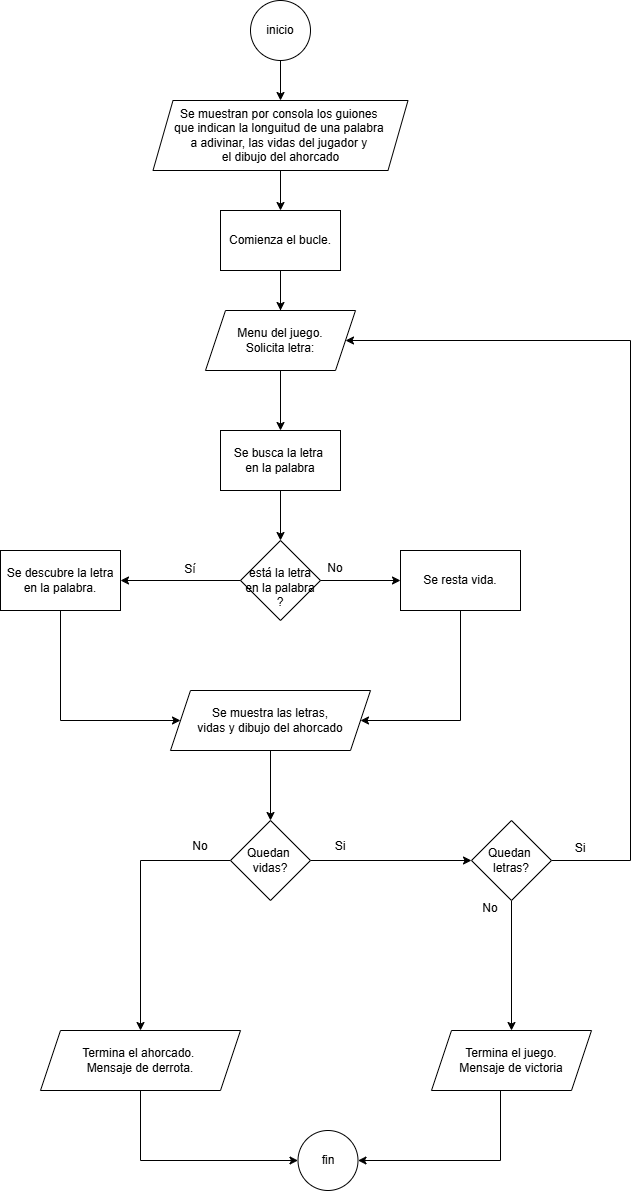

The diagram above was exported from draw.io. Its source (the exported page's mxGraphModel, read from the mxfile embedded in the PNG):
<mxGraphModel dx="636" dy="651" grid="1" gridSize="10" guides="1" tooltips="1" connect="1" arrows="1" fold="1" page="1" pageScale="1.3" pageWidth="827" pageHeight="1169" math="0" shadow="0">
  <root>
    <mxCell id="WIyWlLk6GJQsqaUBKTNV-0" />
    <mxCell id="WIyWlLk6GJQsqaUBKTNV-1" parent="WIyWlLk6GJQsqaUBKTNV-0" />
    <mxCell id="8ezVZj6_GMfFoKrATEME-0" style="edgeStyle=orthogonalEdgeStyle;rounded=0;orthogonalLoop=1;jettySize=auto;html=1;exitX=0.5;exitY=1;exitDx=0;exitDy=0;entryX=0.5;entryY=0;entryDx=0;entryDy=0;" parent="WIyWlLk6GJQsqaUBKTNV-1" source="Km9vi7nCGebGQrfO716P-0" target="Km9vi7nCGebGQrfO716P-4" edge="1">
      <mxGeometry relative="1" as="geometry" />
    </mxCell>
    <mxCell id="Km9vi7nCGebGQrfO716P-0" value="inicio" style="ellipse;whiteSpace=wrap;html=1;aspect=fixed;" parent="WIyWlLk6GJQsqaUBKTNV-1" vertex="1">
      <mxGeometry x="490" y="140" width="60" height="60" as="geometry" />
    </mxCell>
    <mxCell id="Km9vi7nCGebGQrfO716P-1" value="fin" style="ellipse;whiteSpace=wrap;html=1;aspect=fixed;" parent="WIyWlLk6GJQsqaUBKTNV-1" vertex="1">
      <mxGeometry x="537.5" y="1270" width="60" height="60" as="geometry" />
    </mxCell>
    <mxCell id="8ezVZj6_GMfFoKrATEME-1" style="edgeStyle=orthogonalEdgeStyle;rounded=0;orthogonalLoop=1;jettySize=auto;html=1;" parent="WIyWlLk6GJQsqaUBKTNV-1" source="Q5uNLM-Oo-ZRNVDJp9Yk-3" edge="1">
      <mxGeometry relative="1" as="geometry">
        <mxPoint x="520" y="450" as="targetPoint" />
      </mxGeometry>
    </mxCell>
    <mxCell id="Km9vi7nCGebGQrfO716P-4" value="Se muestran por consola los guiones&amp;nbsp;&lt;div&gt;que&amp;nbsp;&lt;span style=&quot;background-color: initial;&quot;&gt;indican&amp;nbsp;&lt;/span&gt;&lt;span style=&quot;background-color: initial;&quot;&gt;la longuitud de&amp;nbsp;&lt;/span&gt;&lt;span style=&quot;background-color: initial;&quot;&gt;una palabra&amp;nbsp;&lt;/span&gt;&lt;div&gt;&lt;span style=&quot;background-color: initial;&quot;&gt;a adivinar,&amp;nbsp;&lt;/span&gt;&lt;span style=&quot;background-color: initial;&quot;&gt;las vidas del jugador y&amp;nbsp;&lt;/span&gt;&lt;/div&gt;&lt;div&gt;&lt;span style=&quot;background-color: initial;&quot;&gt;el dibujo del ahorcado&lt;/span&gt;&lt;/div&gt;&lt;/div&gt;" style="shape=parallelogram;perimeter=parallelogramPerimeter;whiteSpace=wrap;html=1;fixedSize=1;" parent="WIyWlLk6GJQsqaUBKTNV-1" vertex="1">
      <mxGeometry x="392.5" y="240" width="255" height="70" as="geometry" />
    </mxCell>
    <mxCell id="8ezVZj6_GMfFoKrATEME-3" style="edgeStyle=orthogonalEdgeStyle;rounded=0;orthogonalLoop=1;jettySize=auto;html=1;entryX=0.5;entryY=1;entryDx=0;entryDy=0;endArrow=none;endFill=0;startArrow=classic;startFill=1;exitX=0.5;exitY=0;exitDx=0;exitDy=0;" parent="WIyWlLk6GJQsqaUBKTNV-1" source="8ezVZj6_GMfFoKrATEME-10" edge="1">
      <mxGeometry relative="1" as="geometry">
        <mxPoint x="520" y="450" as="sourcePoint" />
        <mxPoint x="520" y="380" as="targetPoint" />
      </mxGeometry>
    </mxCell>
    <mxCell id="8ezVZj6_GMfFoKrATEME-2" value="&lt;div&gt;&lt;br&gt;&lt;/div&gt;está&amp;nbsp;&lt;span style=&quot;background-color: initial;&quot;&gt;la letra&lt;/span&gt;&lt;div&gt;&lt;div&gt;en la&amp;nbsp;&lt;span style=&quot;background-color: initial;&quot;&gt;palabra&lt;br&gt;?&lt;/span&gt;&lt;/div&gt;&lt;/div&gt;" style="rhombus;whiteSpace=wrap;html=1;" parent="WIyWlLk6GJQsqaUBKTNV-1" vertex="1">
      <mxGeometry x="480" y="680" width="80" height="80" as="geometry" />
    </mxCell>
    <mxCell id="8ezVZj6_GMfFoKrATEME-6" value="Sí" style="text;html=1;align=center;verticalAlign=middle;whiteSpace=wrap;rounded=0;" parent="WIyWlLk6GJQsqaUBKTNV-1" vertex="1">
      <mxGeometry x="400" y="694" width="60" height="30" as="geometry" />
    </mxCell>
    <mxCell id="8ezVZj6_GMfFoKrATEME-7" value="No" style="text;html=1;align=center;verticalAlign=middle;whiteSpace=wrap;rounded=0;" parent="WIyWlLk6GJQsqaUBKTNV-1" vertex="1">
      <mxGeometry x="560" y="693" width="30" height="30" as="geometry" />
    </mxCell>
    <mxCell id="8ezVZj6_GMfFoKrATEME-11" value="" style="edgeStyle=orthogonalEdgeStyle;rounded=0;orthogonalLoop=1;jettySize=auto;html=1;entryX=0.5;entryY=1;entryDx=0;entryDy=0;endArrow=none;endFill=0;startArrow=classic;startFill=1;" parent="WIyWlLk6GJQsqaUBKTNV-1" source="8ezVZj6_GMfFoKrATEME-2" target="8ezVZj6_GMfFoKrATEME-10" edge="1">
      <mxGeometry relative="1" as="geometry">
        <mxPoint x="520" y="680" as="sourcePoint" />
        <mxPoint x="520" y="510" as="targetPoint" />
      </mxGeometry>
    </mxCell>
    <mxCell id="8ezVZj6_GMfFoKrATEME-10" value="Se busca la letra&amp;nbsp;&lt;div&gt;en la palabra&lt;/div&gt;" style="rounded=0;whiteSpace=wrap;html=1;" parent="WIyWlLk6GJQsqaUBKTNV-1" vertex="1">
      <mxGeometry x="460" y="570" width="120" height="60" as="geometry" />
    </mxCell>
    <mxCell id="8ezVZj6_GMfFoKrATEME-16" value="" style="edgeStyle=orthogonalEdgeStyle;rounded=0;orthogonalLoop=1;jettySize=auto;html=1;entryX=0;entryY=0.5;entryDx=0;entryDy=0;" parent="WIyWlLk6GJQsqaUBKTNV-1" source="8ezVZj6_GMfFoKrATEME-2" target="Q5uNLM-Oo-ZRNVDJp9Yk-2" edge="1">
      <mxGeometry relative="1" as="geometry">
        <mxPoint x="630" y="720" as="targetPoint" />
        <mxPoint x="560" y="720" as="sourcePoint" />
      </mxGeometry>
    </mxCell>
    <mxCell id="8ezVZj6_GMfFoKrATEME-22" style="edgeStyle=orthogonalEdgeStyle;rounded=0;orthogonalLoop=1;jettySize=auto;html=1;entryX=0;entryY=0.5;entryDx=0;entryDy=0;exitX=0.5;exitY=1;exitDx=0;exitDy=0;" parent="WIyWlLk6GJQsqaUBKTNV-1" source="8ezVZj6_GMfFoKrATEME-21" target="Km9vi7nCGebGQrfO716P-1" edge="1">
      <mxGeometry relative="1" as="geometry">
        <Array as="points">
          <mxPoint x="380" y="1300" />
        </Array>
      </mxGeometry>
    </mxCell>
    <mxCell id="8ezVZj6_GMfFoKrATEME-21" value="Termina el ahorcado.&amp;nbsp;&lt;div&gt;Mensaje de derrota.&lt;/div&gt;" style="shape=parallelogram;perimeter=parallelogramPerimeter;whiteSpace=wrap;html=1;fixedSize=1;" parent="WIyWlLk6GJQsqaUBKTNV-1" vertex="1">
      <mxGeometry x="280" y="1170" width="200" height="60" as="geometry" />
    </mxCell>
    <mxCell id="8ezVZj6_GMfFoKrATEME-24" value="" style="edgeStyle=orthogonalEdgeStyle;rounded=0;orthogonalLoop=1;jettySize=auto;html=1;entryX=1;entryY=0.5;entryDx=0;entryDy=0;" parent="WIyWlLk6GJQsqaUBKTNV-1" source="8ezVZj6_GMfFoKrATEME-2" target="Q5uNLM-Oo-ZRNVDJp9Yk-10" edge="1">
      <mxGeometry relative="1" as="geometry">
        <mxPoint x="370" y="720" as="targetPoint" />
        <mxPoint x="520" y="760" as="sourcePoint" />
      </mxGeometry>
    </mxCell>
    <mxCell id="Q5uNLM-Oo-ZRNVDJp9Yk-8" style="edgeStyle=orthogonalEdgeStyle;rounded=0;orthogonalLoop=1;jettySize=auto;html=1;entryX=0;entryY=0.5;entryDx=0;entryDy=0;" parent="WIyWlLk6GJQsqaUBKTNV-1" target="Q5uNLM-Oo-ZRNVDJp9Yk-9" edge="1">
      <mxGeometry relative="1" as="geometry">
        <mxPoint x="299.9999999999998" y="830" as="targetPoint" />
        <mxPoint x="300.0000000000002" y="750" as="sourcePoint" />
        <Array as="points">
          <mxPoint x="300" y="860" />
        </Array>
      </mxGeometry>
    </mxCell>
    <mxCell id="8ezVZj6_GMfFoKrATEME-33" style="edgeStyle=orthogonalEdgeStyle;rounded=0;orthogonalLoop=1;jettySize=auto;html=1;entryX=1;entryY=0.5;entryDx=0;entryDy=0;" parent="WIyWlLk6GJQsqaUBKTNV-1" source="8ezVZj6_GMfFoKrATEME-34" target="Km9vi7nCGebGQrfO716P-1" edge="1">
      <mxGeometry relative="1" as="geometry">
        <Array as="points">
          <mxPoint x="740" y="1300" />
        </Array>
      </mxGeometry>
    </mxCell>
    <mxCell id="8ezVZj6_GMfFoKrATEME-34" value="Termina el juego.&lt;div&gt;Mensaje&amp;nbsp;&lt;span style=&quot;background-color: initial;&quot;&gt;de victoria&lt;/span&gt;&lt;/div&gt;" style="shape=parallelogram;perimeter=parallelogramPerimeter;whiteSpace=wrap;html=1;fixedSize=1;" parent="WIyWlLk6GJQsqaUBKTNV-1" vertex="1">
      <mxGeometry x="671" y="1170" width="160" height="60" as="geometry" />
    </mxCell>
    <mxCell id="Q5uNLM-Oo-ZRNVDJp9Yk-11" style="edgeStyle=orthogonalEdgeStyle;rounded=0;orthogonalLoop=1;jettySize=auto;html=1;entryX=1;entryY=0.5;entryDx=0;entryDy=0;" parent="WIyWlLk6GJQsqaUBKTNV-1" source="Q5uNLM-Oo-ZRNVDJp9Yk-2" target="Q5uNLM-Oo-ZRNVDJp9Yk-9" edge="1">
      <mxGeometry relative="1" as="geometry">
        <Array as="points">
          <mxPoint x="700" y="860" />
        </Array>
      </mxGeometry>
    </mxCell>
    <mxCell id="Q5uNLM-Oo-ZRNVDJp9Yk-2" value="&lt;div&gt;&lt;span style=&quot;background-color: initial;&quot;&gt;Se resta vida.&lt;/span&gt;&lt;/div&gt;" style="rounded=0;whiteSpace=wrap;html=1;" parent="WIyWlLk6GJQsqaUBKTNV-1" vertex="1">
      <mxGeometry x="640" y="690" width="120" height="60" as="geometry" />
    </mxCell>
    <mxCell id="Q5uNLM-Oo-ZRNVDJp9Yk-4" value="" style="edgeStyle=orthogonalEdgeStyle;rounded=0;orthogonalLoop=1;jettySize=auto;html=1;" parent="WIyWlLk6GJQsqaUBKTNV-1" source="Km9vi7nCGebGQrfO716P-4" target="Q5uNLM-Oo-ZRNVDJp9Yk-3" edge="1">
      <mxGeometry relative="1" as="geometry">
        <mxPoint x="520" y="340" as="sourcePoint" />
        <mxPoint x="520" y="460" as="targetPoint" />
      </mxGeometry>
    </mxCell>
    <mxCell id="Q5uNLM-Oo-ZRNVDJp9Yk-3" value="&lt;div&gt;Comienza el bucle.&lt;/div&gt;" style="rounded=0;whiteSpace=wrap;html=1;" parent="WIyWlLk6GJQsqaUBKTNV-1" vertex="1">
      <mxGeometry x="460" y="350" width="120" height="60" as="geometry" />
    </mxCell>
    <mxCell id="Q5uNLM-Oo-ZRNVDJp9Yk-5" value="&lt;div&gt;&lt;span style=&quot;background-color: initial;&quot;&gt;Menu del juego.&lt;/span&gt;&lt;/div&gt;&lt;div&gt;Solicita letra:&lt;/div&gt;" style="shape=parallelogram;perimeter=parallelogramPerimeter;whiteSpace=wrap;html=1;fixedSize=1;" parent="WIyWlLk6GJQsqaUBKTNV-1" vertex="1">
      <mxGeometry x="445" y="450" width="150" height="60" as="geometry" />
    </mxCell>
    <mxCell id="Q5uNLM-Oo-ZRNVDJp9Yk-13" style="edgeStyle=orthogonalEdgeStyle;rounded=0;orthogonalLoop=1;jettySize=auto;html=1;entryX=0.5;entryY=0;entryDx=0;entryDy=0;" parent="WIyWlLk6GJQsqaUBKTNV-1" source="Q5uNLM-Oo-ZRNVDJp9Yk-9" target="Q5uNLM-Oo-ZRNVDJp9Yk-12" edge="1">
      <mxGeometry relative="1" as="geometry" />
    </mxCell>
    <mxCell id="Q5uNLM-Oo-ZRNVDJp9Yk-9" value="Se muestra las letras,&lt;div&gt;vidas y dibujo del ahorcado&lt;/div&gt;" style="shape=parallelogram;perimeter=parallelogramPerimeter;whiteSpace=wrap;html=1;fixedSize=1;" parent="WIyWlLk6GJQsqaUBKTNV-1" vertex="1">
      <mxGeometry x="410" y="830" width="200" height="60" as="geometry" />
    </mxCell>
    <mxCell id="Q5uNLM-Oo-ZRNVDJp9Yk-10" value="Se descubre la letra en la palabra." style="rounded=0;whiteSpace=wrap;html=1;" parent="WIyWlLk6GJQsqaUBKTNV-1" vertex="1">
      <mxGeometry x="240" y="690" width="120" height="60" as="geometry" />
    </mxCell>
    <mxCell id="Q5uNLM-Oo-ZRNVDJp9Yk-14" style="edgeStyle=orthogonalEdgeStyle;rounded=0;orthogonalLoop=1;jettySize=auto;html=1;entryX=0;entryY=0.5;entryDx=0;entryDy=0;" parent="WIyWlLk6GJQsqaUBKTNV-1" source="Q5uNLM-Oo-ZRNVDJp9Yk-12" target="Q5uNLM-Oo-ZRNVDJp9Yk-18" edge="1">
      <mxGeometry relative="1" as="geometry">
        <mxPoint x="680" y="1000" as="targetPoint" />
      </mxGeometry>
    </mxCell>
    <mxCell id="Q5uNLM-Oo-ZRNVDJp9Yk-15" style="edgeStyle=orthogonalEdgeStyle;rounded=0;orthogonalLoop=1;jettySize=auto;html=1;entryX=0.5;entryY=0;entryDx=0;entryDy=0;" parent="WIyWlLk6GJQsqaUBKTNV-1" source="Q5uNLM-Oo-ZRNVDJp9Yk-12" target="8ezVZj6_GMfFoKrATEME-21" edge="1">
      <mxGeometry relative="1" as="geometry">
        <mxPoint x="370" y="1000" as="targetPoint" />
        <Array as="points">
          <mxPoint x="380" y="1000" />
        </Array>
      </mxGeometry>
    </mxCell>
    <mxCell id="Q5uNLM-Oo-ZRNVDJp9Yk-12" value="Quedan&amp;nbsp;&lt;div&gt;vidas?&lt;/div&gt;" style="rhombus;whiteSpace=wrap;html=1;" parent="WIyWlLk6GJQsqaUBKTNV-1" vertex="1">
      <mxGeometry x="470" y="960" width="80" height="80" as="geometry" />
    </mxCell>
    <mxCell id="Q5uNLM-Oo-ZRNVDJp9Yk-16" value="No" style="text;html=1;align=center;verticalAlign=middle;whiteSpace=wrap;rounded=0;" parent="WIyWlLk6GJQsqaUBKTNV-1" vertex="1">
      <mxGeometry x="410" y="971" width="60" height="30" as="geometry" />
    </mxCell>
    <mxCell id="Q5uNLM-Oo-ZRNVDJp9Yk-17" value="Si" style="text;html=1;align=center;verticalAlign=middle;whiteSpace=wrap;rounded=0;" parent="WIyWlLk6GJQsqaUBKTNV-1" vertex="1">
      <mxGeometry x="550" y="971" width="60" height="30" as="geometry" />
    </mxCell>
    <mxCell id="Q5uNLM-Oo-ZRNVDJp9Yk-21" style="edgeStyle=orthogonalEdgeStyle;rounded=0;orthogonalLoop=1;jettySize=auto;html=1;entryX=0.5;entryY=0;entryDx=0;entryDy=0;" parent="WIyWlLk6GJQsqaUBKTNV-1" source="Q5uNLM-Oo-ZRNVDJp9Yk-18" target="8ezVZj6_GMfFoKrATEME-34" edge="1">
      <mxGeometry relative="1" as="geometry" />
    </mxCell>
    <mxCell id="Q5uNLM-Oo-ZRNVDJp9Yk-23" style="edgeStyle=orthogonalEdgeStyle;rounded=0;orthogonalLoop=1;jettySize=auto;html=1;entryX=1;entryY=0.5;entryDx=0;entryDy=0;" parent="WIyWlLk6GJQsqaUBKTNV-1" source="Q5uNLM-Oo-ZRNVDJp9Yk-18" target="Q5uNLM-Oo-ZRNVDJp9Yk-5" edge="1">
      <mxGeometry relative="1" as="geometry">
        <mxPoint x="850" y="530" as="targetPoint" />
        <Array as="points">
          <mxPoint x="870" y="1000" />
          <mxPoint x="870" y="480" />
        </Array>
      </mxGeometry>
    </mxCell>
    <mxCell id="Q5uNLM-Oo-ZRNVDJp9Yk-18" value="Quedan&amp;nbsp;&lt;div&gt;letras?&lt;/div&gt;" style="rhombus;whiteSpace=wrap;html=1;" parent="WIyWlLk6GJQsqaUBKTNV-1" vertex="1">
      <mxGeometry x="711" y="960" width="80" height="80" as="geometry" />
    </mxCell>
    <mxCell id="Q5uNLM-Oo-ZRNVDJp9Yk-22" value="No" style="text;html=1;align=center;verticalAlign=middle;whiteSpace=wrap;rounded=0;" parent="WIyWlLk6GJQsqaUBKTNV-1" vertex="1">
      <mxGeometry x="700" y="1033" width="60" height="30" as="geometry" />
    </mxCell>
    <mxCell id="Q5uNLM-Oo-ZRNVDJp9Yk-24" value="Si" style="text;html=1;align=center;verticalAlign=middle;whiteSpace=wrap;rounded=0;" parent="WIyWlLk6GJQsqaUBKTNV-1" vertex="1">
      <mxGeometry x="790" y="973" width="60" height="30" as="geometry" />
    </mxCell>
  </root>
</mxGraphModel>